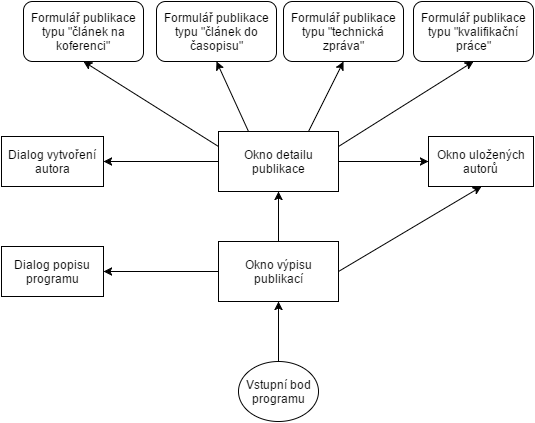

The diagram above was exported from draw.io. Its source (the exported page's mxGraphModel, read from the mxfile embedded in the PNG):
<mxGraphModel dx="1434" dy="760" grid="1" gridSize="10" guides="1" tooltips="1" connect="1" arrows="1" fold="1" page="1" pageScale="1" pageWidth="826" pageHeight="1169" background="#ffffff" math="0" shadow="0">
  <root>
    <mxCell id="0" />
    <mxCell id="1" parent="0" />
    <mxCell id="2" value="Okno výpisu publikací" style="whiteSpace=wrap;html=1;" vertex="1" parent="1">
      <mxGeometry x="257" y="280" width="120" height="60" as="geometry" />
    </mxCell>
    <mxCell id="3" value="Dialog popisu programu" style="whiteSpace=wrap;html=1;" vertex="1" parent="1">
      <mxGeometry x="40" y="285" width="102" height="50" as="geometry" />
    </mxCell>
    <mxCell id="4" value="Okno uložených autorů" style="whiteSpace=wrap;html=1;" vertex="1" parent="1">
      <mxGeometry x="467" y="175" width="105" height="50" as="geometry" />
    </mxCell>
    <mxCell id="5" value="Okno detailu publikace" style="whiteSpace=wrap;html=1;" vertex="1" parent="1">
      <mxGeometry x="257" y="170" width="120" height="60" as="geometry" />
    </mxCell>
    <mxCell id="6" value="Dialog vytvoření autora" style="whiteSpace=wrap;html=1;" vertex="1" parent="1">
      <mxGeometry x="40" y="175" width="102" height="50" as="geometry" />
    </mxCell>
    <mxCell id="7" value="" style="endArrow=classic;html=1;exitX=0;exitY=0.5;entryX=1;entryY=0.5;" edge="1" parent="1" source="2" target="3">
      <mxGeometry width="50" height="50" relative="1" as="geometry">
        <mxPoint x="-43" y="100" as="sourcePoint" />
        <mxPoint x="7" y="50" as="targetPoint" />
      </mxGeometry>
    </mxCell>
    <mxCell id="8" value="" style="endArrow=classic;html=1;exitX=0;exitY=0.5;entryX=1;entryY=0.5;" edge="1" parent="1" source="5" target="6">
      <mxGeometry width="50" height="50" relative="1" as="geometry">
        <mxPoint x="-43" y="100" as="sourcePoint" />
        <mxPoint x="7" y="50" as="targetPoint" />
      </mxGeometry>
    </mxCell>
    <mxCell id="9" value="" style="endArrow=classic;html=1;exitX=1;exitY=0.5;entryX=0.5;entryY=1;" edge="1" parent="1" source="2" target="4">
      <mxGeometry width="50" height="50" relative="1" as="geometry">
        <mxPoint x="-43" y="100" as="sourcePoint" />
        <mxPoint x="7" y="50" as="targetPoint" />
      </mxGeometry>
    </mxCell>
    <mxCell id="10" value="" style="endArrow=classic;html=1;exitX=0.5;exitY=0;entryX=0.5;entryY=1;" edge="1" parent="1" source="2" target="5">
      <mxGeometry width="50" height="50" relative="1" as="geometry">
        <mxPoint x="-43" y="100" as="sourcePoint" />
        <mxPoint x="7" y="50" as="targetPoint" />
      </mxGeometry>
    </mxCell>
    <mxCell id="12" value="" style="endArrow=classic;html=1;exitX=1;exitY=0.5;entryX=0;entryY=0.5;" edge="1" parent="1" source="5" target="4">
      <mxGeometry width="50" height="50" relative="1" as="geometry">
        <mxPoint x="-43" y="100" as="sourcePoint" />
        <mxPoint x="7" y="50" as="targetPoint" />
      </mxGeometry>
    </mxCell>
    <mxCell id="13" value="" style="endArrow=classic;html=1;exitX=0.5;exitY=0;entryX=0.5;entryY=1;" edge="1" parent="1" source="22" target="2">
      <mxGeometry width="50" height="50" relative="1" as="geometry">
        <mxPoint x="317" y="430" as="sourcePoint" />
        <mxPoint x="7" y="50" as="targetPoint" />
      </mxGeometry>
    </mxCell>
    <mxCell id="21" value="&lt;span&gt;Formulář publikace typu &quot;článek na koferenci&quot;&lt;/span&gt;" style="rounded=1;whiteSpace=wrap;html=1;" vertex="1" parent="1">
      <mxGeometry x="62" y="40" width="120" height="60" as="geometry" />
    </mxCell>
    <mxCell id="22" value="&lt;span&gt;Vstupní bod programu&lt;/span&gt;" style="ellipse;whiteSpace=wrap;html=1;" vertex="1" parent="1">
      <mxGeometry x="277" y="400" width="80" height="60" as="geometry" />
    </mxCell>
    <mxCell id="23" value="&lt;span&gt;Formulář publikace typu &quot;článek do časopisu&quot;&lt;/span&gt;" style="rounded=1;whiteSpace=wrap;html=1;" vertex="1" parent="1">
      <mxGeometry x="195" y="40" width="120" height="60" as="geometry" />
    </mxCell>
    <mxCell id="25" value="&lt;span&gt;Formulář publikace typu &quot;technická zpráva&quot;&lt;/span&gt;" style="rounded=1;whiteSpace=wrap;html=1;" vertex="1" parent="1">
      <mxGeometry x="322" y="40" width="120" height="60" as="geometry" />
    </mxCell>
    <mxCell id="26" value="&lt;span&gt;Formulář publikace typu &quot;kvalifikační práce&quot;&lt;/span&gt;" style="rounded=1;whiteSpace=wrap;html=1;" vertex="1" parent="1">
      <mxGeometry x="452" y="40" width="120" height="60" as="geometry" />
    </mxCell>
    <mxCell id="27" value="" style="endArrow=classic;html=1;exitX=0;exitY=0.25;entryX=0.5;entryY=1;" edge="1" parent="1" source="5" target="21">
      <mxGeometry width="50" height="50" relative="1" as="geometry">
        <mxPoint x="-88" y="-80" as="sourcePoint" />
        <mxPoint x="122" y="130" as="targetPoint" />
      </mxGeometry>
    </mxCell>
    <mxCell id="28" value="" style="endArrow=classic;html=1;exitX=1;exitY=0.25;entryX=0.5;entryY=1;" edge="1" parent="1" source="5" target="26">
      <mxGeometry width="50" height="50" relative="1" as="geometry">
        <mxPoint x="-88" y="-80" as="sourcePoint" />
        <mxPoint x="502" y="120" as="targetPoint" />
      </mxGeometry>
    </mxCell>
    <mxCell id="29" value="" style="endArrow=classic;html=1;exitX=0.25;exitY=0;entryX=0.5;entryY=1;" edge="1" parent="1" source="5" target="23">
      <mxGeometry width="50" height="50" relative="1" as="geometry">
        <mxPoint x="-88" y="-80" as="sourcePoint" />
        <mxPoint x="-38" y="-130" as="targetPoint" />
      </mxGeometry>
    </mxCell>
    <mxCell id="30" value="" style="endArrow=classic;html=1;exitX=0.75;exitY=0;entryX=0.5;entryY=1;" edge="1" parent="1" source="5" target="25">
      <mxGeometry width="50" height="50" relative="1" as="geometry">
        <mxPoint x="-88" y="-80" as="sourcePoint" />
        <mxPoint x="-38" y="-130" as="targetPoint" />
      </mxGeometry>
    </mxCell>
  </root>
</mxGraphModel>